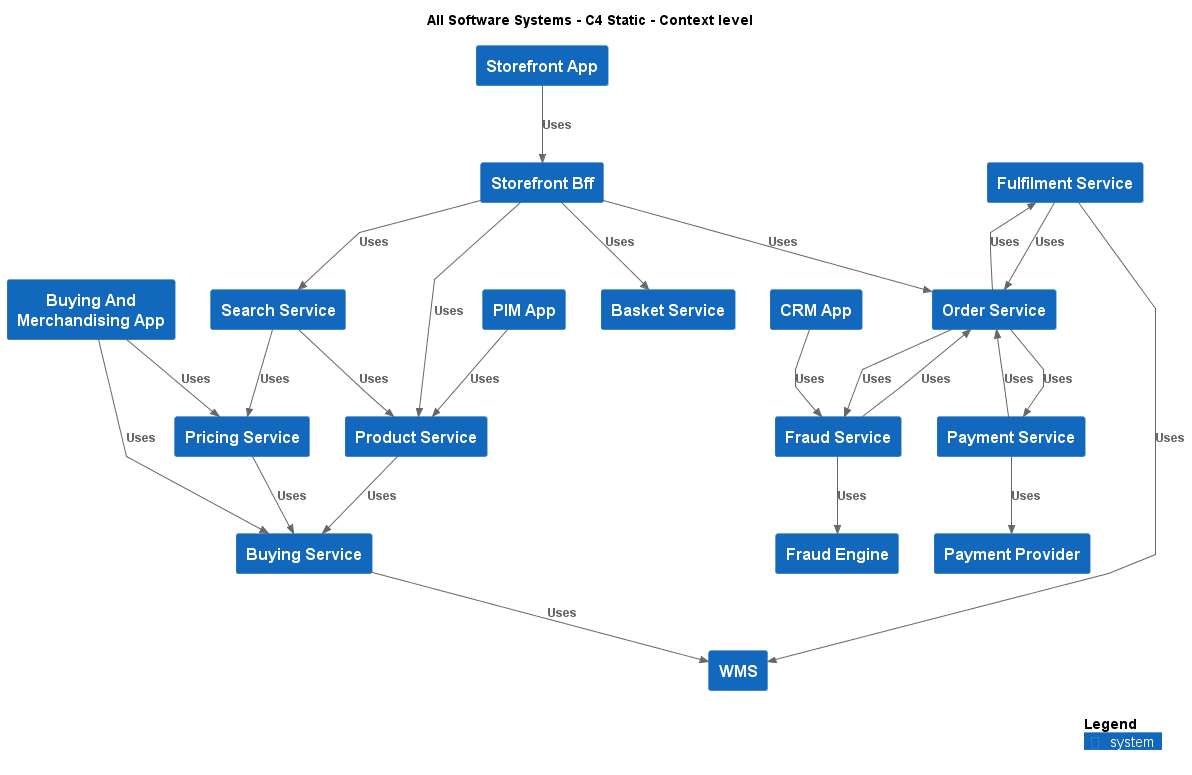

The diagram above was rendered by PlantUML. Its source (embedded in the PNG):
@startuml
!include .c4s\C4_Context.puml

AddElementTag("c4interflow:lifecycle:new", $bgColor=green, $fontColor=#ffffff, $borderColor=green, $shadowing="False")
AddElementTag("c4interflow:lifecycle:changed", $bgColor=orange, $fontColor=#ffffff, $borderColor=orange, $shadowing="False")
AddElementTag("c4interflow:lifecycle:removed", $bgColor=red, $fontColor=#ffffff, $borderColor=red, $shadowing="False")

AddRelTag("c4interflow:lifecycle:new", $textColor=green, $lineColor=green)
AddRelTag("c4interflow:lifecycle:changed", $textColor=orange, $lineColor=orange)
AddRelTag("c4interflow:lifecycle:removed", $textColor=red, $lineColor=red)

SHOW_PERSON_PORTRAIT()
LAYOUT_TOP_DOWN()

skinparam linetype polyline

title All Software Systems - C4 Static - Context level

System(ECommercePlatform.SoftwareSystems.BuyingAndMerchandisingApp, "Buying And Merchandising App", "")
System(ECommercePlatform.SoftwareSystems.BuyingService, "Buying Service", "")
System(ECommercePlatform.SoftwareSystems.PricingService, "Pricing Service", "")
System(ECommercePlatform.SoftwareSystems.CRMApp, "CRM App", "")
System(ECommercePlatform.SoftwareSystems.FraudService, "Fraud Service", "")
System(ECommercePlatform.SoftwareSystems.FraudEngine, "Fraud Engine", "")
System(ECommercePlatform.SoftwareSystems.PaymentProvider, "Payment Provider", "")
System(ECommercePlatform.SoftwareSystems.PIMApp, "PIM App", "")
System(ECommercePlatform.SoftwareSystems.ProductService, "Product Service", "")
System(ECommercePlatform.SoftwareSystems.StorefrontApp, "Storefront App", "")
System(ECommercePlatform.SoftwareSystems.StorefrontBff, "Storefront Bff", "")
System(ECommercePlatform.SoftwareSystems.SearchService, "Search Service", "")
System(ECommercePlatform.SoftwareSystems.BasketService, "Basket Service", "")
System(ECommercePlatform.SoftwareSystems.OrderService, "Order Service", "")
System(ECommercePlatform.SoftwareSystems.WMS, "WMS", "")
System(ECommercePlatform.SoftwareSystems.FulfilmentService, "Fulfilment Service", "")
System(ECommercePlatform.SoftwareSystems.PaymentService, "Payment Service", "")

Rel(ECommercePlatform.SoftwareSystems.BuyingAndMerchandisingApp, ECommercePlatform.SoftwareSystems.BuyingService, "Uses")
Rel(ECommercePlatform.SoftwareSystems.BuyingAndMerchandisingApp, ECommercePlatform.SoftwareSystems.PricingService, "Uses")
Rel(ECommercePlatform.SoftwareSystems.CRMApp, ECommercePlatform.SoftwareSystems.FraudService, "Uses")
Rel(ECommercePlatform.SoftwareSystems.PIMApp, ECommercePlatform.SoftwareSystems.ProductService, "Uses")
Rel(ECommercePlatform.SoftwareSystems.StorefrontApp, ECommercePlatform.SoftwareSystems.StorefrontBff, "Uses")
Rel(ECommercePlatform.SoftwareSystems.StorefrontBff, ECommercePlatform.SoftwareSystems.ProductService, "Uses")
Rel(ECommercePlatform.SoftwareSystems.StorefrontBff, ECommercePlatform.SoftwareSystems.SearchService, "Uses")
Rel(ECommercePlatform.SoftwareSystems.StorefrontBff, ECommercePlatform.SoftwareSystems.BasketService, "Uses")
Rel(ECommercePlatform.SoftwareSystems.StorefrontBff, ECommercePlatform.SoftwareSystems.OrderService, "Uses")
Rel(ECommercePlatform.SoftwareSystems.BuyingService, ECommercePlatform.SoftwareSystems.WMS, "Uses")
Rel(ECommercePlatform.SoftwareSystems.FraudService, ECommercePlatform.SoftwareSystems.OrderService, "Uses")
Rel(ECommercePlatform.SoftwareSystems.FraudService, ECommercePlatform.SoftwareSystems.FraudEngine, "Uses")
Rel(ECommercePlatform.SoftwareSystems.FulfilmentService, ECommercePlatform.SoftwareSystems.OrderService, "Uses")
Rel(ECommercePlatform.SoftwareSystems.FulfilmentService, ECommercePlatform.SoftwareSystems.WMS, "Uses")
Rel(ECommercePlatform.SoftwareSystems.OrderService, ECommercePlatform.SoftwareSystems.FraudService, "Uses")
Rel(ECommercePlatform.SoftwareSystems.OrderService, ECommercePlatform.SoftwareSystems.PaymentService, "Uses")
Rel(ECommercePlatform.SoftwareSystems.OrderService, ECommercePlatform.SoftwareSystems.FulfilmentService, "Uses")
Rel(ECommercePlatform.SoftwareSystems.PaymentService, ECommercePlatform.SoftwareSystems.OrderService, "Uses")
Rel(ECommercePlatform.SoftwareSystems.PaymentService, ECommercePlatform.SoftwareSystems.PaymentProvider, "Uses")
Rel(ECommercePlatform.SoftwareSystems.PricingService, ECommercePlatform.SoftwareSystems.BuyingService, "Uses")
Rel(ECommercePlatform.SoftwareSystems.ProductService, ECommercePlatform.SoftwareSystems.BuyingService, "Uses")
Rel(ECommercePlatform.SoftwareSystems.SearchService, ECommercePlatform.SoftwareSystems.PricingService, "Uses")
Rel(ECommercePlatform.SoftwareSystems.SearchService, ECommercePlatform.SoftwareSystems.ProductService, "Uses")


SHOW_LEGEND()
@enduml